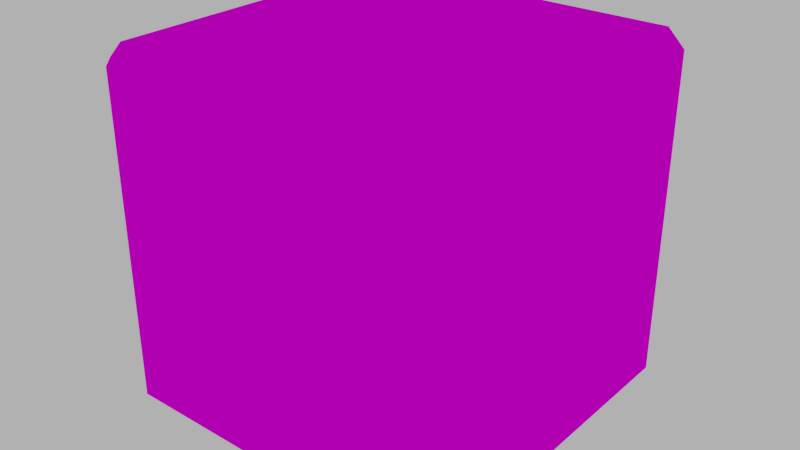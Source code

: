 # Source: cube.blend  (saved by Blender 3.6.11; exported with 4.5.12 LTS)
import bpy
from mathutils import Matrix  # noqa: F401  (used for matrix-valued properties, if any)

bpy.ops.wm.read_factory_settings(use_empty=True)
scene = bpy.context.scene
scene.name = 'Scene'

# ---- collections
col_collection = bpy.data.collections.new('Collection'); scene.collection.children.link(col_collection)

# ---- images (referenced by path relative to the original .blend; pixels are not part of the script)
import os
ASSET_DIR = os.environ.get("B2B_ASSET_DIR", "")  # directory of the original .blend (textures are referenced by path, not embedded)
HERE = os.path.dirname(os.path.abspath(__file__))  # packed textures are extracted next to this script under _unpacked/

def load_image(name, relpath, width, height, colorspace="sRGB"):
    """Load a texture the original file referenced (path relative to the .blend, or extracted next to this script)."""
    p = next((c for c in (os.path.join(HERE, relpath), os.path.join(ASSET_DIR, relpath)) if relpath and os.path.exists(c)), "")
    if p:
        img = bpy.data.images.load(p, check_existing=True)
        img.name = name
    else:  # same state as the original file: an image datablock whose file is absent (Cycles renders it pink)
        img = bpy.data.images.new(name, width, height)
        img.source = "FILE"
        img.filepath = "//" + (relpath or name)
    img.colorspace_settings.name = colorspace
    return img
img_cube_png = load_image('cube.png', 'cube.png', 1024, 1024, 'sRGB')

# ---- materials (node trees are filled in below, after node groups)
mat_cube = bpy.data.materials.new('cube')
mat_cube.use_transparency_overlap = False
mat_cube.show_transparent_back = False
mat_cube.use_transparent_shadow = False

# ---- material node trees
mat_cube.use_nodes = True; mat_cube.node_tree.nodes.clear()
_N = mat_cube.node_tree.nodes; _L = mat_cube.node_tree.links
n0 = _N.new('ShaderNodeOutputMaterial'); n0.name = 'Material Output'; n0.location = (386, 94)
n1 = _N.new('ShaderNodeBsdfDiffuse'); n1.name = 'Diffuse BSDF'; n1.location = (122, 103)
n2 = _N.new('ShaderNodeTexImage'); n2.name = 'Image Texture'; n2.location = (-600, 87)
n2.image = img_cube_png
n2.extension = 'MIRROR'
_L.new(n2.outputs[0], n1.inputs[0])
_L.new(n1.outputs[0], n0.inputs[0])
n0.is_active_output = True

# ---- world
world_world = bpy.data.worlds.new('World'); scene.world = world_world
world_world.use_nodes = True; world_world.node_tree.nodes.clear()
_N = world_world.node_tree.nodes; _L = world_world.node_tree.links
n0 = _N.new('ShaderNodeOutputWorld'); n0.name = 'World Output'; n0.location = (300, 300)
n1 = _N.new('ShaderNodeBackground'); n1.name = 'Background'; n1.location = (10, 300)
n1.inputs[0].default_value = (0.4969, 0.4969, 0.4969, 1.0)
_L.new(n1.outputs[0], n0.inputs[0])
n0.is_active_output = True
world_world.color = (0.05088, 0.05088, 0.05088)
world_world.use_sun_shadow = False
world_world.sun_shadow_jitter_overblur = 0.0

# ---- meshes
me_cubesimplebevel = bpy.data.meshes.new('CubeSimpleBevel')
me_cubesimplebevel.from_pydata([(-0.2864, -0.2864, -0.3164), (-0.2864, -0.3164, -0.2864), (-0.3164, -0.2864, -0.2864), (-0.2864, -0.3164, 0.2864), (-0.2864, -0.2864, 0.3164), (-0.3164, -0.2864, 0.2864), (-0.2864, 0.2864, -0.3164), (-0.3164, 0.2864, -0.2864), (-0.2864, 0.3164, -0.2864), (-0.2864, 0.2864, 0.3164), (-0.2864, 0.3164, 0.2864), (-0.3164, 0.2864, 0.2864), (0.2864, -0.2864, -0.3164), (0.3164, -0.2864, -0.2864), (0.2864, -0.3164, -0.2864), (0.2864, -0.2864, 0.3164), (0.2864, -0.3164, 0.2864), (0.3164, -0.2864, 0.2864), (0.2864, 0.2864, -0.3164), (0.2864, 0.3164, -0.2864), (0.3164, 0.2864, -0.2864), (0.2864, 0.2864, 0.3164), (0.3164, 0.2864, 0.2864), (0.2864, 0.3164, 0.2864)], [], [(4, 3, 16, 15), (16, 3, 1, 14), (22, 17, 13, 20), (9, 4, 15, 21), (5, 11, 7, 2), (0, 1, 2), (3, 4, 5), (6, 7, 8), (9, 10, 11), (12, 13, 14), (15, 16, 17), (18, 19, 20), (21, 22, 23), (14, 13, 17, 16), (0, 2, 7, 6), (20, 19, 23, 22), (15, 17, 22, 21), (8, 7, 11, 10), (18, 20, 13, 12), (3, 5, 2, 1), (21, 23, 10, 9), (6, 8, 19, 18), (9, 11, 5, 4), (12, 14, 1, 0), (10, 23, 19, 8), (18, 12, 0, 6)])
_uv = me_cubesimplebevel.uv_layers.new(name='UVMap')
_uv.uv.foreach_set('vector', [0.04174, -0.9508, 0.04174, -1.051, 1.947, -1.051, 1.947, -0.9508, 1.948, 0.9525, 0.04241, 0.9525, 0.04241, -0.953, 1.948, -0.953, 1.949, 0.9535, 0.04435, 0.9535, 0.04435, -0.9507, 1.949, -0.9507, 0.04174, 0.9541, 0.04174, -0.9508, 1.947, -0.9508, 1.947, 0.9541, 0.04435, 0.9535, 1.949, 0.9535, 1.949, -0.9507, 0.04435, -0.9507, 0.04174, -0.9508, 0.04174, -1.051, -0.05803, -0.9508, 0.04174, -1.051, 0.04174, -0.9508, -0.05803, -0.9508, 0.04174, 0.9541, -0.05803, 0.9541, 0.04174, 1.054, 0.04174, 0.9541, 0.04174, 1.054, -0.05803, 0.9541, 1.947, -0.9508, 2.046, -0.9508, 1.947, -1.051, 1.947, -0.9508, 1.947, -1.051, 2.046, -0.9508, 1.947, 0.9541, 1.947, 1.054, 2.046, 0.9541, 1.947, 0.9541, 2.046, 0.9541, 1.947, 1.054, 1.948, -0.953, 2.048, -0.953, 2.048, 0.9525, 1.948, 0.9525, 0.04174, -0.9508, -0.05803, -0.9508, -0.05803, 0.9541, 0.04174, 0.9541, 2.048, -0.953, 1.948, -0.953, 1.948, 0.9525, 2.048, 0.9525, 1.947, -0.9508, 2.046, -0.9508, 2.046, 0.9541, 1.947, 0.9541, 0.04241, -0.953, -0.05739, -0.953, -0.05739, 0.9525, 0.04241, 0.9525, 1.947, 0.9541, 2.046, 0.9541, 2.046, -0.9508, 1.947, -0.9508, 0.04241, 0.9525, -0.05739, 0.9525, -0.05739, -0.953, 0.04241, -0.953, 1.947, 0.9541, 1.947, 1.054, 0.04174, 1.054, 0.04174, 0.9541, 0.04174, 0.9541, 0.04174, 1.054, 1.947, 1.054, 1.947, 0.9541, 0.04174, 0.9541, -0.05803, 0.9541, -0.05803, -0.9508, 0.04174, -0.9508, 1.947, -0.9508, 1.947, -1.051, 0.04174, -1.051, 0.04174, -0.9508, 0.04241, 0.9525, 1.948, 0.9525, 1.948, -0.953, 0.04241, -0.953, 1.947, 0.9541, 1.947, -0.9508, 0.04174, -0.9508, 0.04174, 0.9541])
me_cubesimplebevel.materials.append(mat_cube)
me_cubesimplebevel.use_remesh_fix_poles = True
me_cubesimplebevel.use_remesh_preserve_attributes = False
me_cubesimplebevel.update()

# ---- objects
ob_cubesimplebevel = bpy.data.objects.new('CubeSimpleBevel', me_cubesimplebevel)

# ---- transforms, parenting, visibility, modifiers, constraints
ob_cubesimplebevel.location = (0.0, 0.0, 0.0)

# ---- collection membership
col_collection.objects.link(ob_cubesimplebevel)

# ---- scene / render settings (as saved in the file)
scene.frame_start = 1; scene.frame_end = 250; scene.frame_set(1)
scene.render.engine = 'BLENDER_EEVEE_NEXT'
scene.cycles.use_denoising = False
scene.cycles.samples = 128
scene.cycles.sampling_pattern = 'TABULATED_SOBOL'
scene.cycles.use_adaptive_sampling = False
scene.cycles.use_light_tree = False
scene.view_settings.view_transform = 'Filmic'
bpy.context.view_layer.update()

# ---- added for rendering (the .blend has no active camera): camera
cam_auto = bpy.data.cameras.new('AutoCamera')
cam_auto.lens = 50.0
cam_auto.sensor_width = 36.0
cam_auto.clip_end = 1000.0
ob_auto_camera = bpy.data.objects.new('AutoCamera', cam_auto)
scene.collection.objects.link(ob_auto_camera)
ob_auto_camera.location = (1.01402, -1.21682, 0.811216)
ob_auto_camera.rotation_euler = (1.09748, -7.21219e-08, 0.694738)
scene.camera = ob_auto_camera
bpy.context.view_layer.update()
